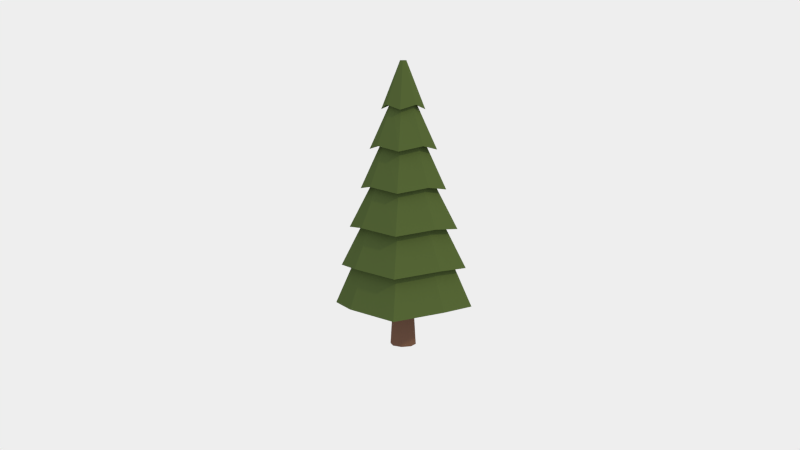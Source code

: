 # Source: pine_tree.blend  (saved by Blender 2.78.0; exported with 4.5.12 LTS)
import bpy
from mathutils import Matrix  # noqa: F401  (used for matrix-valued properties, if any)

bpy.ops.wm.read_factory_settings(use_empty=True)
scene = bpy.context.scene
scene.name = 'Scene'

# ---- collections
col_collection_11 = bpy.data.collections.new('Collection 11'); scene.collection.children.link(col_collection_11)

# ---- materials (node trees are filled in below, after node groups)
mat_leaves = bpy.data.materials.new('Leaves')
mat_leaves.alpha_threshold = 0.0
mat_leaves.diffuse_color = (0.08323, 0.1626, 0.02944, 1.0)
mat_leaves.roughness = 0.5
mat_leaves.line_color = (0.0, 0.0, 0.0, 1.0)
mat_bark = bpy.data.materials.new('Bark')
mat_bark.alpha_threshold = 0.0
mat_bark.diffuse_color = (0.1282, 0.07626, 0.0547, 1.0)
mat_bark.roughness = 0.5
mat_bark.line_color = (0.0, 0.0, 0.0, 1.0)
mat_snow = bpy.data.materials.new('Snow')
mat_snow.alpha_threshold = 0.0
mat_snow.roughness = 0.5
mat_snow.line_color = (0.0, 0.0, 0.0, 1.0)

# ---- material node trees
mat_leaves.use_nodes = True; mat_leaves.node_tree.nodes.clear()
_N = mat_leaves.node_tree.nodes; _L = mat_leaves.node_tree.links
n0 = _N.new('ShaderNodeOutputMaterial'); n0.name = 'Material Output'; n0.location = (300, 300)
n1 = _N.new('ShaderNodeBsdfDiffuse'); n1.name = 'Diffuse BSDF'; n1.location = (10, 300)
n1.inputs[0].default_value = (0.07799, 0.1149, 0.03519, 1.0)
_L.new(n1.outputs[0], n0.inputs[0])
n0.is_active_output = True
mat_bark.use_nodes = True; mat_bark.node_tree.nodes.clear()
_N = mat_bark.node_tree.nodes; _L = mat_bark.node_tree.links
n0 = _N.new('ShaderNodeOutputMaterial'); n0.name = 'Material Output'; n0.location = (300, 300)
n1 = _N.new('ShaderNodeBsdfDiffuse'); n1.name = 'Diffuse BSDF'; n1.location = (10, 300)
n1.inputs[0].default_value = (0.1626, 0.0858, 0.05921, 1.0)
_L.new(n1.outputs[0], n0.inputs[0])
n0.is_active_output = True
mat_snow.use_nodes = True; mat_snow.node_tree.nodes.clear()
_N = mat_snow.node_tree.nodes; _L = mat_snow.node_tree.links
n0 = _N.new('ShaderNodeOutputMaterial'); n0.name = 'Material Output'; n0.location = (300, 300)
n1 = _N.new('ShaderNodeBsdfDiffuse'); n1.name = 'Diffuse BSDF'; n1.location = (10, 300)
_L.new(n1.outputs[0], n0.inputs[0])
n0.is_active_output = True

# ---- world
world_world = bpy.data.worlds.new('World'); scene.world = world_world
world_world.use_nodes = True; world_world.node_tree.nodes.clear()
_N = world_world.node_tree.nodes; _L = world_world.node_tree.links
n0 = _N.new('ShaderNodeOutputWorld'); n0.name = 'World Output'; n0.location = (300, 300)
n1 = _N.new('ShaderNodeBackground'); n1.name = 'Background'; n1.location = (10, 300)
n1.inputs[0].default_value = (0.855, 0.855, 0.855, 1.0)
_L.new(n1.outputs[0], n0.inputs[0])
n0.is_active_output = True
world_world.color = (0.05088, 0.05088, 0.05088)
world_world.use_sun_shadow = False
world_world.sun_shadow_jitter_overblur = 0.0
world_world.cycles.sampling_method = 'NONE'
world_world.cycles.sample_map_resolution = 256

# ---- cameras
cam_camera = bpy.data.cameras.new('Camera')
cam_camera.clip_end = 100.0
cam_camera.lens = 35.0
cam_camera.sensor_width = 32.0
cam_camera.sensor_height = 18.0
cam_camera.ortho_scale = 7.314
cam_camera.dof.focus_distance = 0.0

# ---- lights
light_lamp = bpy.data.lights.new('Lamp', 'SUN')
light_lamp.color = (1.0, 0.9131, 0.5083)
light_lamp.transmission_factor = 0.0
light_lamp.cutoff_distance = 30.0
light_lamp.angle = 0.05998
light_lamp.energy = 1.0
light_lamp.shadow_buffer_clip_start = 1.001
light_lamp.shadow_soft_size = 0.03
light_lamp.shadow_cascade_max_distance = 1000.0
light_lamp.cycles.use_multiple_importance_sampling = False

# ---- meshes
me_cylinder_000 = bpy.data.meshes.new('Cylinder.000')
me_cylinder_000.from_pydata([(0.1704, 0.1704, -1.438), (-3.863e-08, 0.241, -1.438), (-3.774e-08, 0.2763, -2.037), (-3.774e-08, 0.2763, -0.8392), (0.1954, 0.1954, -2.037), (0.1954, 0.1954, -0.8392), (0.2763, -1.208e-08, -2.037), (0.2763, -1.208e-08, -0.8392), (0.1954, -0.1954, -2.037), (0.1954, -0.1954, -0.8392), (-6.19e-08, -0.2763, -2.037), (-6.19e-08, -0.2763, -0.8392), (-0.1954, -0.1954, -2.037), (-0.1954, -0.1954, -0.8392), (-0.2763, 3.295e-09, -2.037), (-0.2763, 3.295e-09, -0.8392), (-0.1954, 0.1954, -2.037), (-0.1954, 0.1954, -0.8392), (0.241, -1.053e-08, -1.438), (0.1704, -0.1704, -1.438), (-5.97e-08, -0.241, -1.438), (-0.1704, -0.1704, -1.438), (-0.241, 2.873e-09, -1.438), (-0.1704, 0.1704, -1.438)], [], [(12, 21, 22, 14), (1, 3, 5, 0), (16, 23, 1, 2), (0, 5, 7, 18), (8, 19, 20, 10), (18, 7, 9, 19), (6, 18, 19, 8), (19, 9, 11, 20), (4, 0, 18, 6), (20, 11, 13, 21), (14, 22, 23, 16), (2, 1, 0, 4), (21, 13, 15, 22), (23, 17, 3, 1), (22, 15, 17, 23), (10, 20, 21, 12), (2, 4, 6, 8, 10, 12, 14, 16)])
me_cylinder_000.polygons.foreach_set('material_index', [1, 1, 1, 1, 1, 1, 1, 1, 1, 1, 1, 1, 1, 1, 1, 1, 1])
me_cylinder_000.materials.append(mat_leaves)
me_cylinder_000.materials.append(mat_bark)
me_cylinder_000.materials.append(mat_snow)
me_cylinder_000.use_remesh_preserve_volume = False
me_cylinder_000.use_remesh_preserve_attributes = False
me_cylinder_000.use_mirror_vertex_groups = False
me_cylinder_000.update()
me_cylinder_008 = bpy.data.meshes.new('Cylinder.008')
me_cylinder_008.from_pydata([(5.641e-09, 1.263, -1.098), (-1.004e-08, 0.06678, 4.0), (0.8366, 0.8366, -1.0), (0.04722, 0.04722, 4.0), (1.263, -5.313e-08, -1.098), (0.06678, -1.636e-09, 4.0), (0.8366, -0.8366, -1.0), (0.04722, -0.04722, 4.0), (-1.048e-07, -1.263, -1.098), (-1.588e-08, -0.06678, 4.0), (-0.8366, -0.8366, -1.0), (-0.04722, -0.04722, 4.0), (-1.263, 1.713e-08, -1.098), (-0.06678, 2.08e-09, 4.0), (-0.8366, 0.8366, -1.0), (-0.04722, 0.04722, 4.0), (4.208e-09, 1.07, -0.2643), (2.775e-09, 0.8781, 0.569), (1.343e-09, 0.6858, 1.402), (-9.01e-11, 0.4935, 2.236), (-1.523e-09, 0.3012, 3.069), (0.1996, 0.1996, 3.167), (0.327, 0.327, 2.333), (0.4544, 0.4544, 1.5), (0.5818, 0.5818, 0.6667), (0.7092, 0.7092, -0.1667), (0.3012, -1.11e-08, 3.069), (0.4935, -1.95e-08, 2.236), (0.6858, -2.791e-08, 1.402), (0.8781, -3.631e-08, 0.569), (1.07, -4.472e-08, -0.2643), (0.1996, -0.1996, 3.167), (0.327, -0.327, 2.333), (0.4544, -0.4544, 1.5), (0.5818, -0.5818, 0.6667), (0.7092, -0.7092, -0.1667), (-2.786e-08, -0.3012, 3.069), (-4.323e-08, -0.4935, 2.236), (-5.861e-08, -0.6858, 1.402), (-7.399e-08, -0.8781, 0.569), (-8.937e-08, -1.07, -0.2643), (-0.1996, -0.1996, 3.167), (-0.327, -0.327, 2.333), (-0.4544, -0.4544, 1.5), (-0.5818, -0.5818, 0.6667), (-0.7092, -0.7092, -0.1667), (-0.3012, 5.661e-09, 3.069), (-0.4935, 7.955e-09, 2.236), (-0.6858, 1.025e-08, 1.402), (-0.8781, 1.254e-08, 0.569), (-1.07, 1.483e-08, -0.2643), (-0.1996, 0.1996, 3.167), (-0.327, 0.327, 2.333), (-0.4544, 0.4544, 1.5), (-0.5818, 0.5818, 0.6667), (-0.7092, 0.7092, -0.1667), (8.604e-09, 0.4642, 2.998), (0.3076, 0.3076, 3.096), (0.4642, -1.695e-08, 2.998), (0.3076, -0.3076, 3.096), (-3.198e-08, -0.4642, 2.998), (-0.3076, -0.3076, 3.096), (-0.4642, 8.879e-09, 2.998), (-0.3076, 0.3076, 3.096), (1.209e-08, 0.7145, 2.165), (0.4734, 0.4734, 2.263), (0.7145, -2.706e-08, 2.165), (0.4734, -0.4734, 2.263), (-5.038e-08, -0.7145, 2.165), (-0.4734, -0.4734, 2.263), (-0.7145, 1.27e-08, 2.165), (-0.4734, 0.4734, 2.263), (1.074e-08, 0.9109, 1.332), (0.6035, 0.6035, 1.429), (0.9109, -3.775e-08, 1.332), (0.6035, -0.6035, 1.429), (-6.89e-08, -0.9109, 1.332), (-0.6035, -0.6035, 1.429), (-0.9109, 1.293e-08, 1.332), (-0.6035, 0.6035, 1.429), (1.669e-08, 1.155, 0.4984), (0.765, 0.765, 0.5961), (1.155, -4.544e-08, 0.4984), (0.765, -0.765, 0.5961), (-8.426e-08, -1.155, 0.4984), (-0.765, -0.765, 0.5961), (-1.155, 1.88e-08, 0.4984), (-0.765, 0.765, 0.5961), (3.851e-09, 1.338, -0.3349), (0.8862, 0.8862, -0.2373), (1.338, -5.405e-08, -0.3349), (0.8862, -0.8862, -0.2373), (-1.131e-07, -1.338, -0.3349), (-0.8862, -0.8862, -0.2373), (-1.338, 2.037e-08, -0.3349), (-0.8862, 0.8862, -0.2373), (0.973, 0.973, -1.071), (1.469, -6.366e-08, -1.168), (0.973, -0.973, -1.071), (-1.212e-07, -1.469, -1.168), (-0.973, -0.973, -1.071), (-1.469, 1.805e-08, -1.168), (-0.973, 0.973, -1.071), (7.175e-09, 1.469, -1.168), (-3.774e-08, 0.2763, -0.8392), (0.1954, 0.1954, -0.8392), (0.2763, -1.208e-08, -0.8392), (0.1954, -0.1954, -0.8392), (-6.19e-08, -0.2763, -0.8392), (-0.1954, -0.1954, -0.8392), (-0.2763, 3.295e-09, -0.8392), (-0.1954, 0.1954, -0.8392)], [], [(56, 1, 3, 57), (57, 3, 5, 58), (58, 5, 7, 59), (59, 7, 9, 60), (60, 9, 11, 61), (61, 11, 13, 62), (3, 1, 15, 13, 11, 9, 7, 5), (63, 15, 1, 56), (62, 13, 15, 63), (0, 2, 4, 6, 8, 10, 12, 14), (103, 16, 25, 96), (88, 17, 24, 89), (80, 18, 23, 81), (72, 19, 22, 73), (64, 20, 21, 65), (96, 25, 30, 97), (89, 24, 29, 90), (81, 23, 28, 82), (73, 22, 27, 74), (65, 21, 26, 66), (97, 30, 35, 98), (90, 29, 34, 91), (82, 28, 33, 83), (74, 27, 32, 75), (66, 26, 31, 67), (98, 35, 40, 99), (91, 34, 39, 92), (83, 33, 38, 84), (75, 32, 37, 76), (67, 31, 36, 68), (99, 40, 45, 100), (92, 39, 44, 93), (84, 38, 43, 85), (76, 37, 42, 77), (68, 36, 41, 69), (100, 45, 50, 101), (93, 44, 49, 94), (85, 43, 48, 86), (77, 42, 47, 78), (69, 41, 46, 70), (102, 55, 16, 103), (95, 54, 17, 88), (87, 53, 18, 80), (79, 52, 19, 72), (71, 51, 20, 64), (101, 50, 55, 102), (94, 49, 54, 95), (86, 48, 53, 87), (78, 47, 52, 79), (70, 46, 51, 71), (20, 56, 57, 21), (21, 57, 58, 26), (26, 58, 59, 31), (31, 59, 60, 36), (36, 60, 61, 41), (41, 61, 62, 46), (51, 63, 56, 20), (46, 62, 63, 51), (19, 64, 65, 22), (22, 65, 66, 27), (27, 66, 67, 32), (32, 67, 68, 37), (37, 68, 69, 42), (42, 69, 70, 47), (52, 71, 64, 19), (47, 70, 71, 52), (18, 72, 73, 23), (23, 73, 74, 28), (28, 74, 75, 33), (33, 75, 76, 38), (38, 76, 77, 43), (43, 77, 78, 48), (53, 79, 72, 18), (48, 78, 79, 53), (17, 80, 81, 24), (24, 81, 82, 29), (29, 82, 83, 34), (34, 83, 84, 39), (39, 84, 85, 44), (44, 85, 86, 49), (54, 87, 80, 17), (49, 86, 87, 54), (16, 88, 89, 25), (25, 89, 90, 30), (30, 90, 91, 35), (35, 91, 92, 40), (40, 92, 93, 45), (45, 93, 94, 50), (55, 95, 88, 16), (50, 94, 95, 55), (0, 103, 96, 2), (2, 96, 97, 4), (4, 97, 98, 6), (6, 98, 99, 8), (8, 99, 100, 10), (10, 100, 101, 12), (14, 102, 103, 0), (12, 101, 102, 14), (105, 104, 111, 110, 109, 108, 107, 106)])
me_cylinder_008.polygons.foreach_set('material_index', [0, 0, 0, 0, 0, 0, 0, 0, 0, 0, 0, 0, 0, 0, 0, 0, 0, 0, 0, 0, 0, 0, 0, 0, 0, 0, 0, 0, 0, 0, 0, 0, 0, 0, 0, 0, 0, 0, 0, 0, 0, 0, 0, 0, 0, 0, 0, 0, 0, 0, 0, 0, 0, 0, 0, 0, 0, 0, 0, 0, 0, 0, 0, 0, 0, 0, 0, 0, 0, 0, 0, 0, 0, 0, 0, 0, 0, 0, 0, 0, 0, 0, 0, 0, 0, 0, 0, 0, 0, 0, 0, 0, 0, 0, 0, 0, 0, 0, 1])
me_cylinder_008.materials.append(mat_leaves)
me_cylinder_008.materials.append(mat_bark)
me_cylinder_008.materials.append(mat_snow)
me_cylinder_008.use_remesh_preserve_volume = False
me_cylinder_008.use_remesh_preserve_attributes = False
me_cylinder_008.use_mirror_vertex_groups = False
me_cylinder_008.update()

# ---- objects
ob_trunk = bpy.data.objects.new('trunk', me_cylinder_000)
ob_tree = bpy.data.objects.new('tree', me_cylinder_008)
ob_lamp = bpy.data.objects.new('Lamp', light_lamp)
ob_camera = bpy.data.objects.new('Camera', cam_camera)

# ---- transforms, parenting, visibility, modifiers, constraints
ob_trunk.location = (0.0, 0.0, 0.9396)
ob_trunk.scale = (0.4593, 0.4593, 0.4593)
ob_trunk.lineart.crease_threshold = 0.0
ob_tree.location = (0.0, 0.0, 0.9396)
ob_tree.scale = (0.4593, 0.4593, 0.4593)
ob_tree.lineart.crease_threshold = 0.0
ob_lamp.location = (5.095, -3.596, 5.302)
ob_lamp.rotation_euler = (0.9103, 0.1425, 0.8922)
ob_lamp.lock_rotations_4d = False
ob_lamp.empty_display_type = 'ARROWS'
ob_lamp.color = (0.0, 0.0, 0.0, 0.0)
ob_lamp.lineart.crease_threshold = 0.0
ob_camera.location = (1.118, -8.357, 2.504)
ob_camera.rotation_euler = (1.417, 0.000306, 0.1366)
ob_camera.scale = (1.0, 1.0, 1.0)
ob_camera.lock_rotations_4d = False
ob_camera.empty_display_type = 'ARROWS'
ob_camera.color = (0.0, 0.0, 0.0, 0.0)
ob_camera.display_type = 'WIRE'
ob_camera.lineart.crease_threshold = 0.0

# ---- collection membership
col_collection_11.objects.link(ob_trunk)
col_collection_11.objects.link(ob_tree)
col_collection_11.objects.link(ob_lamp)
col_collection_11.objects.link(ob_camera)

# ---- scene / render settings (as saved in the file)
scene.camera = ob_camera
scene.frame_start = 1; scene.frame_end = 250; scene.frame_set(1)
scene.render.engine = 'CYCLES'
scene.render.image_settings.color_mode = 'RGB'
scene.render.image_settings.compression = 90
scene.render.resolution_percentage = 75
scene.render.dither_intensity = 0.0
scene.render.use_border = True
scene.render.bake_margin = 2
scene.render.bake_bias = 0.0
scene.cycles.use_denoising = False
scene.cycles.samples = 200
scene.cycles.sampling_pattern = 'TABULATED_SOBOL'
scene.cycles.light_sampling_threshold = 0.0
scene.cycles.use_adaptive_sampling = False
scene.cycles.use_light_tree = False
scene.cycles.blur_glossy = 0.0
scene.cycles.volume_bounces = 1
scene.cycles.pixel_filter_type = 'GAUSSIAN'
scene.cycles.sample_clamp_indirect = 0.0
scene.view_settings.view_transform = 'Standard'
bpy.context.view_layer.update()

